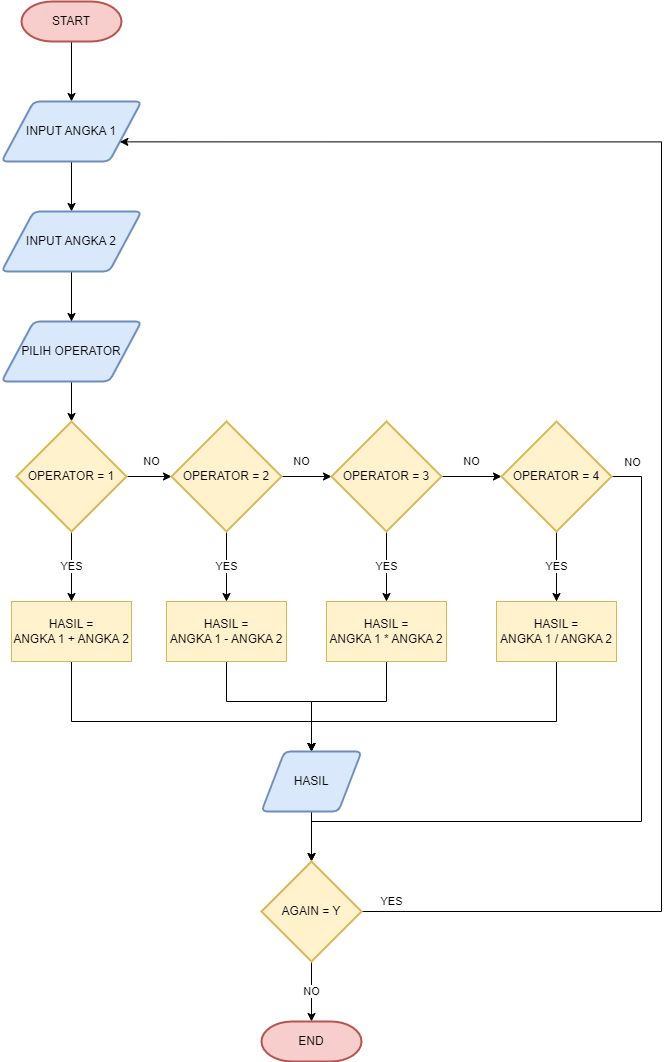

The diagram above was exported from draw.io. Its source (the exported page's mxGraphModel, read from the mxfile embedded in the PNG):
<mxGraphModel dx="1175" dy="622" grid="1" gridSize="10" guides="1" tooltips="1" connect="1" arrows="1" fold="1" page="1" pageScale="1" pageWidth="827" pageHeight="1169" math="0" shadow="0">
  <root>
    <mxCell id="WIyWlLk6GJQsqaUBKTNV-0" />
    <mxCell id="WIyWlLk6GJQsqaUBKTNV-1" parent="WIyWlLk6GJQsqaUBKTNV-0" />
    <mxCell id="2HClwzCbsrPIgaFpS2gF-2" value="" style="edgeStyle=orthogonalEdgeStyle;rounded=0;orthogonalLoop=1;jettySize=auto;html=1;" edge="1" parent="WIyWlLk6GJQsqaUBKTNV-1" source="2HClwzCbsrPIgaFpS2gF-0" target="2HClwzCbsrPIgaFpS2gF-1">
      <mxGeometry relative="1" as="geometry" />
    </mxCell>
    <mxCell id="2HClwzCbsrPIgaFpS2gF-0" value="START" style="strokeWidth=2;html=1;shape=mxgraph.flowchart.terminator;whiteSpace=wrap;fillColor=#f8cecc;strokeColor=#b85450;" vertex="1" parent="WIyWlLk6GJQsqaUBKTNV-1">
      <mxGeometry x="90" y="50" width="100" height="40" as="geometry" />
    </mxCell>
    <mxCell id="2HClwzCbsrPIgaFpS2gF-41" style="edgeStyle=orthogonalEdgeStyle;rounded=0;orthogonalLoop=1;jettySize=auto;html=1;entryX=0.5;entryY=0;entryDx=0;entryDy=0;" edge="1" parent="WIyWlLk6GJQsqaUBKTNV-1" source="2HClwzCbsrPIgaFpS2gF-1" target="2HClwzCbsrPIgaFpS2gF-5">
      <mxGeometry relative="1" as="geometry" />
    </mxCell>
    <mxCell id="2HClwzCbsrPIgaFpS2gF-1" value="INPUT ANGKA 1" style="shape=parallelogram;html=1;strokeWidth=2;perimeter=parallelogramPerimeter;whiteSpace=wrap;rounded=1;arcSize=12;size=0.23;fillColor=#dae8fc;strokeColor=#6c8ebf;" vertex="1" parent="WIyWlLk6GJQsqaUBKTNV-1">
      <mxGeometry x="70" y="150" width="140" height="60" as="geometry" />
    </mxCell>
    <mxCell id="2HClwzCbsrPIgaFpS2gF-43" value="" style="edgeStyle=orthogonalEdgeStyle;rounded=0;orthogonalLoop=1;jettySize=auto;html=1;" edge="1" parent="WIyWlLk6GJQsqaUBKTNV-1" source="2HClwzCbsrPIgaFpS2gF-3" target="2HClwzCbsrPIgaFpS2gF-7">
      <mxGeometry relative="1" as="geometry" />
    </mxCell>
    <mxCell id="2HClwzCbsrPIgaFpS2gF-3" value="PILIH OPERATOR" style="shape=parallelogram;html=1;strokeWidth=2;perimeter=parallelogramPerimeter;whiteSpace=wrap;rounded=1;arcSize=12;size=0.23;fillColor=#dae8fc;strokeColor=#6c8ebf;" vertex="1" parent="WIyWlLk6GJQsqaUBKTNV-1">
      <mxGeometry x="70" y="370" width="140" height="60" as="geometry" />
    </mxCell>
    <mxCell id="2HClwzCbsrPIgaFpS2gF-42" style="edgeStyle=orthogonalEdgeStyle;rounded=0;orthogonalLoop=1;jettySize=auto;html=1;entryX=0.5;entryY=0;entryDx=0;entryDy=0;" edge="1" parent="WIyWlLk6GJQsqaUBKTNV-1" source="2HClwzCbsrPIgaFpS2gF-5" target="2HClwzCbsrPIgaFpS2gF-3">
      <mxGeometry relative="1" as="geometry" />
    </mxCell>
    <mxCell id="2HClwzCbsrPIgaFpS2gF-5" value="INPUT ANGKA 2" style="shape=parallelogram;html=1;strokeWidth=2;perimeter=parallelogramPerimeter;whiteSpace=wrap;rounded=1;arcSize=12;size=0.23;fillColor=#dae8fc;strokeColor=#6c8ebf;" vertex="1" parent="WIyWlLk6GJQsqaUBKTNV-1">
      <mxGeometry x="70" y="260" width="140" height="60" as="geometry" />
    </mxCell>
    <mxCell id="2HClwzCbsrPIgaFpS2gF-12" value="NO" style="edgeStyle=orthogonalEdgeStyle;rounded=0;orthogonalLoop=1;jettySize=auto;html=1;" edge="1" parent="WIyWlLk6GJQsqaUBKTNV-1" source="2HClwzCbsrPIgaFpS2gF-7" target="2HClwzCbsrPIgaFpS2gF-9">
      <mxGeometry x="0.1111" y="15" relative="1" as="geometry">
        <mxPoint as="offset" />
      </mxGeometry>
    </mxCell>
    <mxCell id="2HClwzCbsrPIgaFpS2gF-21" value="YES" style="edgeStyle=orthogonalEdgeStyle;rounded=0;orthogonalLoop=1;jettySize=auto;html=1;" edge="1" parent="WIyWlLk6GJQsqaUBKTNV-1" source="2HClwzCbsrPIgaFpS2gF-7" target="2HClwzCbsrPIgaFpS2gF-17">
      <mxGeometry relative="1" as="geometry" />
    </mxCell>
    <mxCell id="2HClwzCbsrPIgaFpS2gF-7" value="OPERATOR = 1" style="strokeWidth=2;html=1;shape=mxgraph.flowchart.decision;whiteSpace=wrap;fillColor=#fff2cc;strokeColor=#d6b656;" vertex="1" parent="WIyWlLk6GJQsqaUBKTNV-1">
      <mxGeometry x="85" y="470" width="110" height="110" as="geometry" />
    </mxCell>
    <mxCell id="2HClwzCbsrPIgaFpS2gF-13" value="NO" style="rounded=0;orthogonalLoop=1;jettySize=auto;html=1;exitX=1;exitY=0.5;exitDx=0;exitDy=0;exitPerimeter=0;" edge="1" parent="WIyWlLk6GJQsqaUBKTNV-1" source="2HClwzCbsrPIgaFpS2gF-9" target="2HClwzCbsrPIgaFpS2gF-10">
      <mxGeometry x="-0.2" y="15" relative="1" as="geometry">
        <mxPoint as="offset" />
      </mxGeometry>
    </mxCell>
    <mxCell id="2HClwzCbsrPIgaFpS2gF-22" value="YES" style="edgeStyle=orthogonalEdgeStyle;rounded=0;orthogonalLoop=1;jettySize=auto;html=1;" edge="1" parent="WIyWlLk6GJQsqaUBKTNV-1" source="2HClwzCbsrPIgaFpS2gF-9" target="2HClwzCbsrPIgaFpS2gF-18">
      <mxGeometry relative="1" as="geometry" />
    </mxCell>
    <mxCell id="2HClwzCbsrPIgaFpS2gF-9" value="OPERATOR = 2" style="strokeWidth=2;html=1;shape=mxgraph.flowchart.decision;whiteSpace=wrap;fillColor=#fff2cc;strokeColor=#d6b656;" vertex="1" parent="WIyWlLk6GJQsqaUBKTNV-1">
      <mxGeometry x="240" y="470" width="110" height="110" as="geometry" />
    </mxCell>
    <mxCell id="2HClwzCbsrPIgaFpS2gF-14" value="NO" style="edgeStyle=orthogonalEdgeStyle;rounded=0;orthogonalLoop=1;jettySize=auto;html=1;" edge="1" parent="WIyWlLk6GJQsqaUBKTNV-1" source="2HClwzCbsrPIgaFpS2gF-10" target="2HClwzCbsrPIgaFpS2gF-11">
      <mxGeometry y="15" relative="1" as="geometry">
        <mxPoint as="offset" />
      </mxGeometry>
    </mxCell>
    <mxCell id="2HClwzCbsrPIgaFpS2gF-23" value="YES" style="edgeStyle=orthogonalEdgeStyle;rounded=0;orthogonalLoop=1;jettySize=auto;html=1;" edge="1" parent="WIyWlLk6GJQsqaUBKTNV-1" source="2HClwzCbsrPIgaFpS2gF-10" target="2HClwzCbsrPIgaFpS2gF-19">
      <mxGeometry relative="1" as="geometry" />
    </mxCell>
    <mxCell id="2HClwzCbsrPIgaFpS2gF-10" value="OPERATOR = 3" style="strokeWidth=2;html=1;shape=mxgraph.flowchart.decision;whiteSpace=wrap;fillColor=#fff2cc;strokeColor=#d6b656;" vertex="1" parent="WIyWlLk6GJQsqaUBKTNV-1">
      <mxGeometry x="400" y="470" width="110" height="110" as="geometry" />
    </mxCell>
    <mxCell id="2HClwzCbsrPIgaFpS2gF-24" value="YES" style="edgeStyle=orthogonalEdgeStyle;rounded=0;orthogonalLoop=1;jettySize=auto;html=1;" edge="1" parent="WIyWlLk6GJQsqaUBKTNV-1" source="2HClwzCbsrPIgaFpS2gF-11" target="2HClwzCbsrPIgaFpS2gF-20">
      <mxGeometry relative="1" as="geometry" />
    </mxCell>
    <mxCell id="2HClwzCbsrPIgaFpS2gF-44" style="edgeStyle=orthogonalEdgeStyle;rounded=0;orthogonalLoop=1;jettySize=auto;html=1;entryX=0.5;entryY=0;entryDx=0;entryDy=0;entryPerimeter=0;" edge="1" parent="WIyWlLk6GJQsqaUBKTNV-1" source="2HClwzCbsrPIgaFpS2gF-11" target="2HClwzCbsrPIgaFpS2gF-35">
      <mxGeometry relative="1" as="geometry">
        <Array as="points">
          <mxPoint x="710" y="525" />
          <mxPoint x="710" y="870" />
          <mxPoint x="380" y="870" />
        </Array>
      </mxGeometry>
    </mxCell>
    <mxCell id="2HClwzCbsrPIgaFpS2gF-45" value="NO" style="edgeLabel;html=1;align=center;verticalAlign=middle;resizable=0;points=[];" vertex="1" connectable="0" parent="2HClwzCbsrPIgaFpS2gF-44">
      <mxGeometry x="-0.8696" y="-3" relative="1" as="geometry">
        <mxPoint x="-7" y="-34" as="offset" />
      </mxGeometry>
    </mxCell>
    <mxCell id="2HClwzCbsrPIgaFpS2gF-11" value="OPERATOR = 4" style="strokeWidth=2;html=1;shape=mxgraph.flowchart.decision;whiteSpace=wrap;fillColor=#fff2cc;strokeColor=#d6b656;" vertex="1" parent="WIyWlLk6GJQsqaUBKTNV-1">
      <mxGeometry x="570" y="470" width="110" height="110" as="geometry" />
    </mxCell>
    <mxCell id="2HClwzCbsrPIgaFpS2gF-32" style="edgeStyle=orthogonalEdgeStyle;rounded=0;orthogonalLoop=1;jettySize=auto;html=1;entryX=0.5;entryY=0;entryDx=0;entryDy=0;" edge="1" parent="WIyWlLk6GJQsqaUBKTNV-1" source="2HClwzCbsrPIgaFpS2gF-17" target="2HClwzCbsrPIgaFpS2gF-25">
      <mxGeometry relative="1" as="geometry">
        <Array as="points">
          <mxPoint x="140" y="770" />
          <mxPoint x="380" y="770" />
        </Array>
      </mxGeometry>
    </mxCell>
    <mxCell id="2HClwzCbsrPIgaFpS2gF-17" value="HASIL = &lt;br&gt;ANGKA 1 + ANGKA 2" style="rounded=0;whiteSpace=wrap;html=1;fillColor=#fff2cc;strokeColor=#d6b656;" vertex="1" parent="WIyWlLk6GJQsqaUBKTNV-1">
      <mxGeometry x="80" y="650" width="120" height="60" as="geometry" />
    </mxCell>
    <mxCell id="2HClwzCbsrPIgaFpS2gF-33" style="edgeStyle=orthogonalEdgeStyle;rounded=0;orthogonalLoop=1;jettySize=auto;html=1;" edge="1" parent="WIyWlLk6GJQsqaUBKTNV-1" source="2HClwzCbsrPIgaFpS2gF-18">
      <mxGeometry relative="1" as="geometry">
        <mxPoint x="380" y="800" as="targetPoint" />
        <Array as="points">
          <mxPoint x="295" y="750" />
          <mxPoint x="380" y="750" />
        </Array>
      </mxGeometry>
    </mxCell>
    <mxCell id="2HClwzCbsrPIgaFpS2gF-18" value="HASIL = &lt;br&gt;ANGKA 1 - ANGKA 2" style="rounded=0;whiteSpace=wrap;html=1;fillColor=#fff2cc;strokeColor=#d6b656;" vertex="1" parent="WIyWlLk6GJQsqaUBKTNV-1">
      <mxGeometry x="235" y="650" width="120" height="60" as="geometry" />
    </mxCell>
    <mxCell id="2HClwzCbsrPIgaFpS2gF-31" style="edgeStyle=orthogonalEdgeStyle;rounded=0;orthogonalLoop=1;jettySize=auto;html=1;entryX=0.5;entryY=0;entryDx=0;entryDy=0;" edge="1" parent="WIyWlLk6GJQsqaUBKTNV-1" source="2HClwzCbsrPIgaFpS2gF-19" target="2HClwzCbsrPIgaFpS2gF-25">
      <mxGeometry relative="1" as="geometry">
        <Array as="points">
          <mxPoint x="455" y="750" />
          <mxPoint x="380" y="750" />
        </Array>
      </mxGeometry>
    </mxCell>
    <mxCell id="2HClwzCbsrPIgaFpS2gF-19" value="HASIL = &lt;br&gt;ANGKA 1 * ANGKA 2" style="rounded=0;whiteSpace=wrap;html=1;fillColor=#fff2cc;strokeColor=#d6b656;" vertex="1" parent="WIyWlLk6GJQsqaUBKTNV-1">
      <mxGeometry x="395" y="650" width="120" height="60" as="geometry" />
    </mxCell>
    <mxCell id="2HClwzCbsrPIgaFpS2gF-30" style="edgeStyle=orthogonalEdgeStyle;rounded=0;orthogonalLoop=1;jettySize=auto;html=1;" edge="1" parent="WIyWlLk6GJQsqaUBKTNV-1" source="2HClwzCbsrPIgaFpS2gF-20" target="2HClwzCbsrPIgaFpS2gF-25">
      <mxGeometry relative="1" as="geometry">
        <Array as="points">
          <mxPoint x="625" y="770" />
          <mxPoint x="380" y="770" />
        </Array>
      </mxGeometry>
    </mxCell>
    <mxCell id="2HClwzCbsrPIgaFpS2gF-20" value="HASIL = &lt;br&gt;ANGKA 1 / ANGKA 2" style="rounded=0;whiteSpace=wrap;html=1;fillColor=#fff2cc;strokeColor=#d6b656;" vertex="1" parent="WIyWlLk6GJQsqaUBKTNV-1">
      <mxGeometry x="565" y="650" width="120" height="60" as="geometry" />
    </mxCell>
    <mxCell id="2HClwzCbsrPIgaFpS2gF-36" style="edgeStyle=orthogonalEdgeStyle;rounded=0;orthogonalLoop=1;jettySize=auto;html=1;entryX=0.5;entryY=0;entryDx=0;entryDy=0;entryPerimeter=0;" edge="1" parent="WIyWlLk6GJQsqaUBKTNV-1" source="2HClwzCbsrPIgaFpS2gF-25" target="2HClwzCbsrPIgaFpS2gF-35">
      <mxGeometry relative="1" as="geometry" />
    </mxCell>
    <mxCell id="2HClwzCbsrPIgaFpS2gF-25" value="HASIL" style="shape=parallelogram;html=1;strokeWidth=2;perimeter=parallelogramPerimeter;whiteSpace=wrap;rounded=1;arcSize=12;size=0.23;fillColor=#dae8fc;strokeColor=#6c8ebf;" vertex="1" parent="WIyWlLk6GJQsqaUBKTNV-1">
      <mxGeometry x="330" y="800" width="100" height="60" as="geometry" />
    </mxCell>
    <mxCell id="2HClwzCbsrPIgaFpS2gF-37" value="YES" style="edgeStyle=orthogonalEdgeStyle;rounded=0;orthogonalLoop=1;jettySize=auto;html=1;entryX=1;entryY=0.75;entryDx=0;entryDy=0;" edge="1" parent="WIyWlLk6GJQsqaUBKTNV-1" source="2HClwzCbsrPIgaFpS2gF-35" target="2HClwzCbsrPIgaFpS2gF-1">
      <mxGeometry x="-0.9628" y="10" relative="1" as="geometry">
        <Array as="points">
          <mxPoint x="730" y="960" />
          <mxPoint x="730" y="190" />
        </Array>
        <mxPoint as="offset" />
      </mxGeometry>
    </mxCell>
    <mxCell id="2HClwzCbsrPIgaFpS2gF-39" value="NO" style="edgeStyle=orthogonalEdgeStyle;rounded=0;orthogonalLoop=1;jettySize=auto;html=1;entryX=0.5;entryY=0;entryDx=0;entryDy=0;entryPerimeter=0;" edge="1" parent="WIyWlLk6GJQsqaUBKTNV-1" source="2HClwzCbsrPIgaFpS2gF-35" target="2HClwzCbsrPIgaFpS2gF-38">
      <mxGeometry relative="1" as="geometry" />
    </mxCell>
    <mxCell id="2HClwzCbsrPIgaFpS2gF-35" value="AGAIN = Y" style="strokeWidth=2;html=1;shape=mxgraph.flowchart.decision;whiteSpace=wrap;fillColor=#fff2cc;strokeColor=#d6b656;" vertex="1" parent="WIyWlLk6GJQsqaUBKTNV-1">
      <mxGeometry x="330" y="910" width="100" height="100" as="geometry" />
    </mxCell>
    <mxCell id="2HClwzCbsrPIgaFpS2gF-38" value="END" style="strokeWidth=2;html=1;shape=mxgraph.flowchart.terminator;whiteSpace=wrap;fillColor=#f8cecc;strokeColor=#b85450;" vertex="1" parent="WIyWlLk6GJQsqaUBKTNV-1">
      <mxGeometry x="330" y="1070" width="100" height="40" as="geometry" />
    </mxCell>
  </root>
</mxGraphModel>